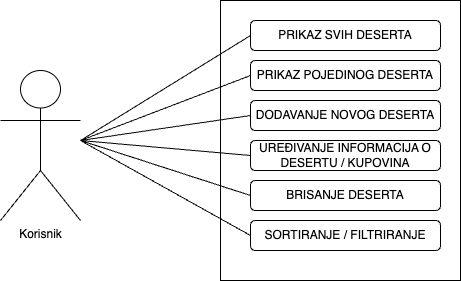

The diagram above was exported from draw.io. Its source (the exported page's mxGraphModel, read from the mxfile embedded in the PNG):
<mxGraphModel dx="733" dy="438" grid="1" gridSize="10" guides="1" tooltips="1" connect="1" arrows="1" fold="1" page="1" pageScale="1" pageWidth="827" pageHeight="1169" math="0" shadow="0">
  <root>
    <mxCell id="0" />
    <mxCell id="1" parent="0" />
    <mxCell id="aV7vRRk_VtaFwnvRn9p3-1" value="Korisnik" style="shape=umlActor;verticalLabelPosition=bottom;verticalAlign=top;html=1;outlineConnect=0;" vertex="1" parent="1">
      <mxGeometry x="110" y="270" width="80" height="150" as="geometry" />
    </mxCell>
    <mxCell id="aV7vRRk_VtaFwnvRn9p3-2" value="" style="rounded=0;whiteSpace=wrap;html=1;" vertex="1" parent="1">
      <mxGeometry x="330" y="200" width="240" height="280" as="geometry" />
    </mxCell>
    <mxCell id="aV7vRRk_VtaFwnvRn9p3-3" value="PRIKAZ SVIH DESERTA" style="rounded=1;whiteSpace=wrap;html=1;" vertex="1" parent="1">
      <mxGeometry x="360" y="220" width="190" height="30" as="geometry" />
    </mxCell>
    <mxCell id="aV7vRRk_VtaFwnvRn9p3-4" value="PRIKAZ POJEDINOG DESERTA" style="rounded=1;whiteSpace=wrap;html=1;" vertex="1" parent="1">
      <mxGeometry x="360" y="260" width="190" height="30" as="geometry" />
    </mxCell>
    <mxCell id="aV7vRRk_VtaFwnvRn9p3-5" value="DODAVANJE NOVOG DESERTA" style="rounded=1;whiteSpace=wrap;html=1;" vertex="1" parent="1">
      <mxGeometry x="360" y="300" width="190" height="30" as="geometry" />
    </mxCell>
    <mxCell id="aV7vRRk_VtaFwnvRn9p3-6" value="UREĐIVANJE INFORMACIJA O DESERTU / KUPOVINA" style="rounded=1;whiteSpace=wrap;html=1;" vertex="1" parent="1">
      <mxGeometry x="360" y="340" width="190" height="30" as="geometry" />
    </mxCell>
    <mxCell id="aV7vRRk_VtaFwnvRn9p3-7" value="BRISANJE DESERTA" style="rounded=1;whiteSpace=wrap;html=1;" vertex="1" parent="1">
      <mxGeometry x="360" y="380" width="190" height="30" as="geometry" />
    </mxCell>
    <mxCell id="aV7vRRk_VtaFwnvRn9p3-8" value="SORTIRANJE / FILTRIRANJE" style="rounded=1;whiteSpace=wrap;html=1;" vertex="1" parent="1">
      <mxGeometry x="360" y="420" width="190" height="30" as="geometry" />
    </mxCell>
    <mxCell id="aV7vRRk_VtaFwnvRn9p3-9" value="" style="endArrow=none;html=1;rounded=0;entryX=0;entryY=0.5;entryDx=0;entryDy=0;" edge="1" parent="1" target="aV7vRRk_VtaFwnvRn9p3-3">
      <mxGeometry width="50" height="50" relative="1" as="geometry">
        <mxPoint x="190" y="340" as="sourcePoint" />
        <mxPoint x="420" y="340" as="targetPoint" />
      </mxGeometry>
    </mxCell>
    <mxCell id="aV7vRRk_VtaFwnvRn9p3-10" value="" style="endArrow=none;html=1;rounded=0;entryX=0;entryY=0.5;entryDx=0;entryDy=0;" edge="1" parent="1" target="aV7vRRk_VtaFwnvRn9p3-4">
      <mxGeometry width="50" height="50" relative="1" as="geometry">
        <mxPoint x="190" y="340" as="sourcePoint" />
        <mxPoint x="370" y="245" as="targetPoint" />
      </mxGeometry>
    </mxCell>
    <mxCell id="aV7vRRk_VtaFwnvRn9p3-11" value="" style="endArrow=none;html=1;rounded=0;entryX=0;entryY=0.5;entryDx=0;entryDy=0;" edge="1" parent="1" target="aV7vRRk_VtaFwnvRn9p3-5">
      <mxGeometry width="50" height="50" relative="1" as="geometry">
        <mxPoint x="190" y="340" as="sourcePoint" />
        <mxPoint x="380" y="255" as="targetPoint" />
      </mxGeometry>
    </mxCell>
    <mxCell id="aV7vRRk_VtaFwnvRn9p3-12" value="" style="endArrow=none;html=1;rounded=0;entryX=0;entryY=0.5;entryDx=0;entryDy=0;" edge="1" parent="1" target="aV7vRRk_VtaFwnvRn9p3-6">
      <mxGeometry width="50" height="50" relative="1" as="geometry">
        <mxPoint x="190" y="340" as="sourcePoint" />
        <mxPoint x="390" y="265" as="targetPoint" />
      </mxGeometry>
    </mxCell>
    <mxCell id="aV7vRRk_VtaFwnvRn9p3-13" value="" style="endArrow=none;html=1;rounded=0;entryX=0;entryY=0.5;entryDx=0;entryDy=0;" edge="1" parent="1" target="aV7vRRk_VtaFwnvRn9p3-7">
      <mxGeometry width="50" height="50" relative="1" as="geometry">
        <mxPoint x="190" y="340" as="sourcePoint" />
        <mxPoint x="400" y="275" as="targetPoint" />
      </mxGeometry>
    </mxCell>
    <mxCell id="aV7vRRk_VtaFwnvRn9p3-14" value="" style="endArrow=none;html=1;rounded=0;entryX=0;entryY=0.5;entryDx=0;entryDy=0;" edge="1" parent="1" target="aV7vRRk_VtaFwnvRn9p3-8">
      <mxGeometry width="50" height="50" relative="1" as="geometry">
        <mxPoint x="190" y="340" as="sourcePoint" />
        <mxPoint x="410" y="285" as="targetPoint" />
      </mxGeometry>
    </mxCell>
  </root>
</mxGraphModel>